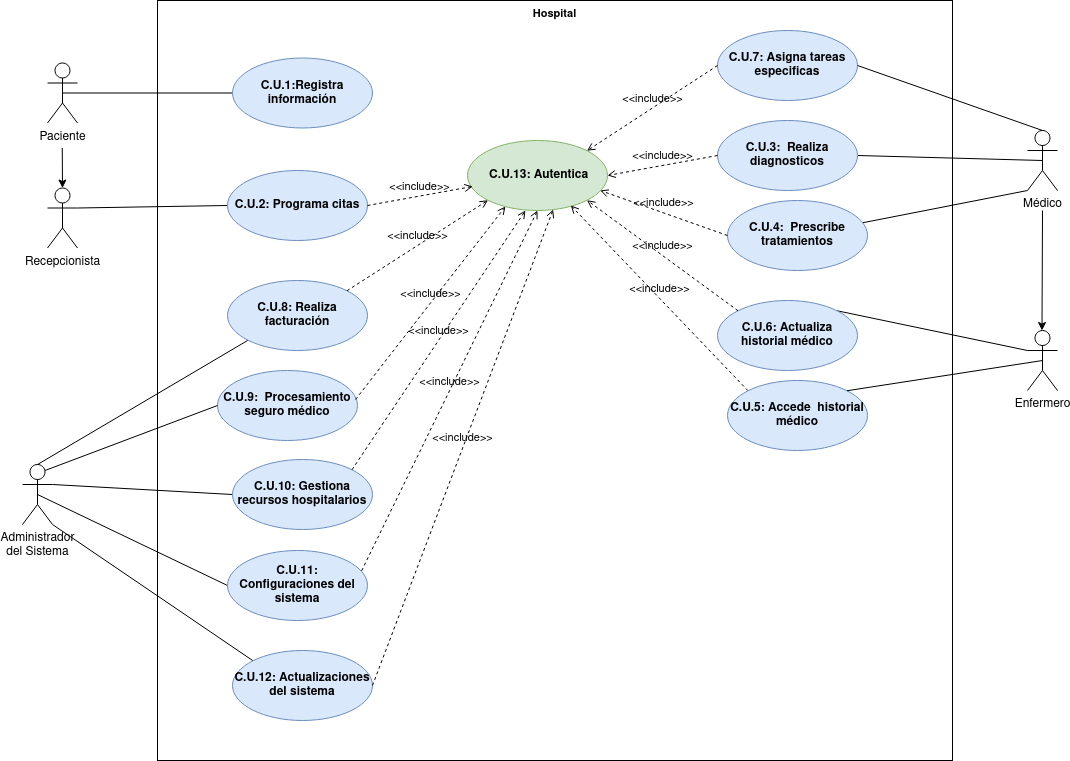

The diagram above was exported from draw.io. Its source (the exported page's mxGraphModel, read from the mxfile embedded in the PNG):
<mxGraphModel dx="1674" dy="-374" grid="1" gridSize="10" guides="1" tooltips="1" connect="1" arrows="1" fold="1" page="1" pageScale="1" pageWidth="827" pageHeight="1169" math="0" shadow="0">
  <root>
    <mxCell id="0" />
    <mxCell id="1" parent="0" />
    <mxCell id="5wPmTJaQ1lfo5TBwVfuS-1" value="Hospital" style="shape=rect;html=1;verticalAlign=top;fontStyle=1;whiteSpace=wrap;align=center;fontFamily=Helvetica;fontSize=11;fillColor=none;" parent="1" vertex="1">
      <mxGeometry x="175" y="1260" width="795" height="760" as="geometry" />
    </mxCell>
    <mxCell id="5wPmTJaQ1lfo5TBwVfuS-2" style="rounded=0;orthogonalLoop=1;jettySize=auto;html=1;exitX=0.5;exitY=0.5;exitDx=0;exitDy=0;exitPerimeter=0;endArrow=none;endFill=0;entryX=0;entryY=0.5;entryDx=0;entryDy=0;" parent="1" source="5wPmTJaQ1lfo5TBwVfuS-3" target="5wPmTJaQ1lfo5TBwVfuS-16" edge="1">
      <mxGeometry relative="1" as="geometry" />
    </mxCell>
    <mxCell id="5wPmTJaQ1lfo5TBwVfuS-3" value="Paciente" style="shape=umlActor;html=1;verticalLabelPosition=bottom;verticalAlign=top;align=center;" parent="1" vertex="1">
      <mxGeometry x="65" y="1322.5" width="30" height="60" as="geometry" />
    </mxCell>
    <mxCell id="5wPmTJaQ1lfo5TBwVfuS-4" style="edgeStyle=none;shape=connector;rounded=0;orthogonalLoop=1;jettySize=auto;html=1;exitX=0.5;exitY=0.5;exitDx=0;exitDy=0;exitPerimeter=0;entryX=1;entryY=0.5;entryDx=0;entryDy=0;labelBackgroundColor=default;strokeColor=default;align=center;verticalAlign=middle;fontFamily=Helvetica;fontSize=11;fontColor=default;endArrow=none;endFill=0;" parent="1" source="5wPmTJaQ1lfo5TBwVfuS-6" target="5wPmTJaQ1lfo5TBwVfuS-20" edge="1">
      <mxGeometry relative="1" as="geometry" />
    </mxCell>
    <mxCell id="5wPmTJaQ1lfo5TBwVfuS-5" style="edgeStyle=none;shape=connector;rounded=0;orthogonalLoop=1;jettySize=auto;html=1;exitX=0;exitY=1;exitDx=0;exitDy=0;exitPerimeter=0;labelBackgroundColor=default;strokeColor=default;align=center;verticalAlign=middle;fontFamily=Helvetica;fontSize=11;fontColor=default;endArrow=none;endFill=0;" parent="1" source="5wPmTJaQ1lfo5TBwVfuS-6" target="5wPmTJaQ1lfo5TBwVfuS-21" edge="1">
      <mxGeometry relative="1" as="geometry" />
    </mxCell>
    <mxCell id="5wPmTJaQ1lfo5TBwVfuS-6" value="Médico" style="shape=umlActor;html=1;verticalLabelPosition=bottom;verticalAlign=top;align=center;" parent="1" vertex="1">
      <mxGeometry x="1045" y="1390" width="30" height="60" as="geometry" />
    </mxCell>
    <mxCell id="5wPmTJaQ1lfo5TBwVfuS-7" style="edgeStyle=none;shape=connector;rounded=0;orthogonalLoop=1;jettySize=auto;html=1;exitX=0;exitY=0.3333333333333333;exitDx=0;exitDy=0;exitPerimeter=0;entryX=1;entryY=0;entryDx=0;entryDy=0;labelBackgroundColor=default;strokeColor=default;align=center;verticalAlign=middle;fontFamily=Helvetica;fontSize=11;fontColor=default;endArrow=none;endFill=0;" parent="1" source="5wPmTJaQ1lfo5TBwVfuS-8" target="5wPmTJaQ1lfo5TBwVfuS-24" edge="1">
      <mxGeometry relative="1" as="geometry" />
    </mxCell>
    <mxCell id="5wPmTJaQ1lfo5TBwVfuS-8" value="Enfermero" style="shape=umlActor;html=1;verticalLabelPosition=bottom;verticalAlign=top;align=center;" parent="1" vertex="1">
      <mxGeometry x="1045" y="1590" width="30" height="60" as="geometry" />
    </mxCell>
    <mxCell id="5wPmTJaQ1lfo5TBwVfuS-9" style="edgeStyle=none;shape=connector;rounded=0;orthogonalLoop=1;jettySize=auto;html=1;exitX=1;exitY=0.3333333333333333;exitDx=0;exitDy=0;exitPerimeter=0;entryX=0;entryY=0.5;entryDx=0;entryDy=0;labelBackgroundColor=default;strokeColor=default;align=center;verticalAlign=middle;fontFamily=Helvetica;fontSize=11;fontColor=default;endArrow=none;endFill=0;" parent="1" source="5wPmTJaQ1lfo5TBwVfuS-12" target="5wPmTJaQ1lfo5TBwVfuS-31" edge="1">
      <mxGeometry relative="1" as="geometry" />
    </mxCell>
    <mxCell id="5wPmTJaQ1lfo5TBwVfuS-10" style="edgeStyle=none;shape=connector;rounded=0;orthogonalLoop=1;jettySize=auto;html=1;exitX=0.5;exitY=0.5;exitDx=0;exitDy=0;exitPerimeter=0;entryX=0;entryY=0.5;entryDx=0;entryDy=0;labelBackgroundColor=default;strokeColor=default;align=center;verticalAlign=middle;fontFamily=Helvetica;fontSize=11;fontColor=default;endArrow=none;endFill=0;" parent="1" source="5wPmTJaQ1lfo5TBwVfuS-12" target="5wPmTJaQ1lfo5TBwVfuS-30" edge="1">
      <mxGeometry relative="1" as="geometry" />
    </mxCell>
    <mxCell id="5wPmTJaQ1lfo5TBwVfuS-11" style="edgeStyle=none;shape=connector;rounded=0;orthogonalLoop=1;jettySize=auto;html=1;exitX=1;exitY=1;exitDx=0;exitDy=0;exitPerimeter=0;entryX=0;entryY=0;entryDx=0;entryDy=0;labelBackgroundColor=default;strokeColor=default;align=center;verticalAlign=middle;fontFamily=Helvetica;fontSize=11;fontColor=default;endArrow=none;endFill=0;" parent="1" source="5wPmTJaQ1lfo5TBwVfuS-12" target="5wPmTJaQ1lfo5TBwVfuS-40" edge="1">
      <mxGeometry relative="1" as="geometry" />
    </mxCell>
    <mxCell id="5wPmTJaQ1lfo5TBwVfuS-12" value="&lt;div&gt;Administrador &lt;br&gt;&lt;/div&gt;&lt;div&gt;del Sistema&lt;/div&gt;" style="shape=umlActor;html=1;verticalLabelPosition=bottom;verticalAlign=top;align=center;" parent="1" vertex="1">
      <mxGeometry x="40" y="1724" width="30" height="60" as="geometry" />
    </mxCell>
    <mxCell id="5wPmTJaQ1lfo5TBwVfuS-13" style="edgeStyle=none;shape=connector;rounded=0;orthogonalLoop=1;jettySize=auto;html=1;exitX=1;exitY=0.3333333333333333;exitDx=0;exitDy=0;exitPerimeter=0;entryX=0;entryY=0.5;entryDx=0;entryDy=0;labelBackgroundColor=default;strokeColor=default;align=center;verticalAlign=middle;fontFamily=Helvetica;fontSize=11;fontColor=default;endArrow=none;endFill=0;" parent="1" source="5wPmTJaQ1lfo5TBwVfuS-15" target="5wPmTJaQ1lfo5TBwVfuS-18" edge="1">
      <mxGeometry relative="1" as="geometry" />
    </mxCell>
    <mxCell id="5wPmTJaQ1lfo5TBwVfuS-14" style="edgeStyle=none;shape=connector;rounded=0;orthogonalLoop=1;jettySize=auto;html=1;exitX=0.5;exitY=0;exitDx=0;exitDy=0;exitPerimeter=0;labelBackgroundColor=default;strokeColor=default;align=center;verticalAlign=middle;fontFamily=Helvetica;fontSize=11;fontColor=default;endArrow=none;endFill=0;entryX=0;entryY=1;entryDx=0;entryDy=0;" parent="1" source="5wPmTJaQ1lfo5TBwVfuS-12" target="5wPmTJaQ1lfo5TBwVfuS-33" edge="1">
      <mxGeometry relative="1" as="geometry">
        <mxPoint x="75" y="1640" as="sourcePoint" />
        <mxPoint x="235" y="1585" as="targetPoint" />
      </mxGeometry>
    </mxCell>
    <mxCell id="5wPmTJaQ1lfo5TBwVfuS-15" value="Recepcionista" style="shape=umlActor;html=1;verticalLabelPosition=bottom;verticalAlign=top;align=center;" parent="1" vertex="1">
      <mxGeometry x="65" y="1447.5" width="30" height="60" as="geometry" />
    </mxCell>
    <mxCell id="5wPmTJaQ1lfo5TBwVfuS-16" value="&lt;b&gt;C.U.1:Registra información&lt;br&gt;&lt;/b&gt;" style="ellipse;whiteSpace=wrap;html=1;fillColor=#dae8fc;strokeColor=#6c8ebf;" parent="1" vertex="1">
      <mxGeometry x="250" y="1317.5" width="140" height="70" as="geometry" />
    </mxCell>
    <mxCell id="5wPmTJaQ1lfo5TBwVfuS-17" value="&lt;b&gt;&amp;nbsp;C.U.13: Autentica&lt;/b&gt;" style="ellipse;whiteSpace=wrap;html=1;fillColor=#d5e8d4;strokeColor=#82b366;" parent="1" vertex="1">
      <mxGeometry x="485" y="1400" width="140" height="70" as="geometry" />
    </mxCell>
    <mxCell id="5wPmTJaQ1lfo5TBwVfuS-18" value="&lt;b&gt;C.U.2: Programa citas&lt;/b&gt;" style="ellipse;whiteSpace=wrap;html=1;fillColor=#dae8fc;strokeColor=#6c8ebf;" parent="1" vertex="1">
      <mxGeometry x="245" y="1430" width="140" height="70" as="geometry" />
    </mxCell>
    <mxCell id="5wPmTJaQ1lfo5TBwVfuS-19" value="&amp;lt;&amp;lt;include&amp;gt;&amp;gt;" style="edgeStyle=none;html=1;endArrow=open;verticalAlign=bottom;dashed=1;labelBackgroundColor=none;rounded=0;entryX=0.037;entryY=0.657;entryDx=0;entryDy=0;exitX=1;exitY=0.5;exitDx=0;exitDy=0;entryPerimeter=0;" parent="1" source="5wPmTJaQ1lfo5TBwVfuS-18" target="5wPmTJaQ1lfo5TBwVfuS-17" edge="1">
      <mxGeometry width="160" relative="1" as="geometry">
        <mxPoint x="395" y="1430" as="sourcePoint" />
        <mxPoint x="485" y="1430" as="targetPoint" />
      </mxGeometry>
    </mxCell>
    <mxCell id="5wPmTJaQ1lfo5TBwVfuS-20" value="&lt;b&gt;C.U.3:&amp;nbsp; Realiza diagnosticos&lt;/b&gt;" style="ellipse;whiteSpace=wrap;html=1;fillColor=#dae8fc;strokeColor=#6c8ebf;" parent="1" vertex="1">
      <mxGeometry x="735" y="1380" width="140" height="70" as="geometry" />
    </mxCell>
    <mxCell id="5wPmTJaQ1lfo5TBwVfuS-21" value="&lt;b&gt;C.U.4:&amp;nbsp; Prescribe tratamientos&lt;/b&gt;" style="ellipse;whiteSpace=wrap;html=1;fillColor=#dae8fc;strokeColor=#6c8ebf;" parent="1" vertex="1">
      <mxGeometry x="745" y="1460" width="140" height="70" as="geometry" />
    </mxCell>
    <mxCell id="5wPmTJaQ1lfo5TBwVfuS-22" value="&amp;lt;&amp;lt;include&amp;gt;&amp;gt;" style="edgeStyle=none;html=1;endArrow=open;verticalAlign=bottom;dashed=1;labelBackgroundColor=none;rounded=0;entryX=1;entryY=0.5;entryDx=0;entryDy=0;exitX=0;exitY=0.5;exitDx=0;exitDy=0;" parent="1" source="5wPmTJaQ1lfo5TBwVfuS-20" target="5wPmTJaQ1lfo5TBwVfuS-17" edge="1">
      <mxGeometry width="160" relative="1" as="geometry">
        <mxPoint x="405" y="1535" as="sourcePoint" />
        <mxPoint x="506" y="1450" as="targetPoint" />
      </mxGeometry>
    </mxCell>
    <mxCell id="5wPmTJaQ1lfo5TBwVfuS-23" value="&amp;lt;&amp;lt;include&amp;gt;&amp;gt;" style="edgeStyle=none;html=1;endArrow=open;verticalAlign=bottom;dashed=1;labelBackgroundColor=none;rounded=0;entryX=0.948;entryY=0.714;entryDx=0;entryDy=0;exitX=0;exitY=0.5;exitDx=0;exitDy=0;entryPerimeter=0;" parent="1" source="5wPmTJaQ1lfo5TBwVfuS-21" target="5wPmTJaQ1lfo5TBwVfuS-17" edge="1">
      <mxGeometry width="160" relative="1" as="geometry">
        <mxPoint x="735" y="1425" as="sourcePoint" />
        <mxPoint x="625" y="1425" as="targetPoint" />
      </mxGeometry>
    </mxCell>
    <mxCell id="5wPmTJaQ1lfo5TBwVfuS-24" value="&lt;b&gt;C.U.6: Actualiza historial médico&lt;br&gt;&lt;/b&gt;" style="ellipse;whiteSpace=wrap;html=1;fillColor=#dae8fc;strokeColor=#6c8ebf;" parent="1" vertex="1">
      <mxGeometry x="735" y="1560" width="140" height="70" as="geometry" />
    </mxCell>
    <mxCell id="5wPmTJaQ1lfo5TBwVfuS-25" value="" style="edgeStyle=none;html=1;endArrow=classic;verticalAlign=bottom;rounded=0;labelBackgroundColor=default;strokeColor=default;align=center;fontFamily=Helvetica;fontSize=11;fontColor=default;shape=connector;entryX=0.5;entryY=0;entryDx=0;entryDy=0;entryPerimeter=0;endFill=1;" parent="1" target="5wPmTJaQ1lfo5TBwVfuS-15" edge="1">
      <mxGeometry width="160" relative="1" as="geometry">
        <mxPoint x="79.75" y="1407.5" as="sourcePoint" />
        <mxPoint x="79.75" y="1477.5" as="targetPoint" />
        <Array as="points" />
      </mxGeometry>
    </mxCell>
    <mxCell id="5wPmTJaQ1lfo5TBwVfuS-26" value="&amp;lt;&amp;lt;include&amp;gt;&amp;gt;" style="edgeStyle=none;html=1;endArrow=open;verticalAlign=bottom;dashed=1;labelBackgroundColor=none;rounded=0;strokeColor=default;align=center;fontFamily=Helvetica;fontSize=11;fontColor=default;shape=connector;exitX=0;exitY=0;exitDx=0;exitDy=0;entryX=1;entryY=1;entryDx=0;entryDy=0;" parent="1" source="5wPmTJaQ1lfo5TBwVfuS-24" target="5wPmTJaQ1lfo5TBwVfuS-17" edge="1">
      <mxGeometry width="160" relative="1" as="geometry">
        <mxPoint x="485" y="1380" as="sourcePoint" />
        <mxPoint x="695" y="1550" as="targetPoint" />
      </mxGeometry>
    </mxCell>
    <mxCell id="5wPmTJaQ1lfo5TBwVfuS-27" value="&lt;b&gt;C.U.7: Asigna tareas especificas&lt;/b&gt;" style="ellipse;whiteSpace=wrap;html=1;fillColor=#dae8fc;strokeColor=#6c8ebf;" parent="1" vertex="1">
      <mxGeometry x="735" y="1290" width="140" height="70" as="geometry" />
    </mxCell>
    <mxCell id="5wPmTJaQ1lfo5TBwVfuS-28" style="edgeStyle=none;shape=connector;rounded=0;orthogonalLoop=1;jettySize=auto;html=1;exitX=1;exitY=0.5;exitDx=0;exitDy=0;entryX=0.5;entryY=0;entryDx=0;entryDy=0;entryPerimeter=0;labelBackgroundColor=default;strokeColor=default;align=center;verticalAlign=middle;fontFamily=Helvetica;fontSize=11;fontColor=default;endArrow=none;endFill=0;" parent="1" source="5wPmTJaQ1lfo5TBwVfuS-27" target="5wPmTJaQ1lfo5TBwVfuS-6" edge="1">
      <mxGeometry relative="1" as="geometry" />
    </mxCell>
    <mxCell id="5wPmTJaQ1lfo5TBwVfuS-29" value="&amp;lt;&amp;lt;include&amp;gt;&amp;gt;" style="edgeStyle=none;html=1;endArrow=open;verticalAlign=bottom;dashed=1;labelBackgroundColor=none;rounded=0;entryX=1;entryY=0;entryDx=0;entryDy=0;exitX=0;exitY=0.5;exitDx=0;exitDy=0;" parent="1" source="5wPmTJaQ1lfo5TBwVfuS-27" target="5wPmTJaQ1lfo5TBwVfuS-17" edge="1">
      <mxGeometry width="160" relative="1" as="geometry">
        <mxPoint x="745" y="1475" as="sourcePoint" />
        <mxPoint x="625" y="1425" as="targetPoint" />
      </mxGeometry>
    </mxCell>
    <mxCell id="5wPmTJaQ1lfo5TBwVfuS-30" value="&lt;b&gt;C.U.11: Configuraciones del sistema&lt;/b&gt;" style="ellipse;whiteSpace=wrap;html=1;fillColor=#dae8fc;strokeColor=#6c8ebf;" parent="1" vertex="1">
      <mxGeometry x="245" y="1810" width="140" height="70" as="geometry" />
    </mxCell>
    <mxCell id="5wPmTJaQ1lfo5TBwVfuS-31" value="&lt;b&gt;C.U.10: Gestiona recursos hospitalarios&lt;br&gt;&lt;/b&gt;" style="ellipse;whiteSpace=wrap;html=1;fillColor=#dae8fc;strokeColor=#6c8ebf;" parent="1" vertex="1">
      <mxGeometry x="250" y="1719" width="140" height="70" as="geometry" />
    </mxCell>
    <mxCell id="5wPmTJaQ1lfo5TBwVfuS-32" value="&amp;lt;&amp;lt;include&amp;gt;&amp;gt;" style="edgeStyle=none;html=1;endArrow=open;verticalAlign=bottom;dashed=1;labelBackgroundColor=none;rounded=0;exitX=0;exitY=0;exitDx=0;exitDy=0;entryX=0.738;entryY=0.929;entryDx=0;entryDy=0;entryPerimeter=0;" parent="1" source="5wPmTJaQ1lfo5TBwVfuS-38" target="5wPmTJaQ1lfo5TBwVfuS-17" edge="1">
      <mxGeometry width="160" relative="1" as="geometry">
        <mxPoint x="745" y="1615" as="sourcePoint" />
        <mxPoint x="565" y="1460" as="targetPoint" />
      </mxGeometry>
    </mxCell>
    <mxCell id="5wPmTJaQ1lfo5TBwVfuS-33" value="&lt;b&gt;C.U.8: Realiza facturación&lt;br&gt;&lt;/b&gt;" style="ellipse;whiteSpace=wrap;html=1;fillColor=#dae8fc;strokeColor=#6c8ebf;" parent="1" vertex="1">
      <mxGeometry x="245" y="1540" width="140" height="70" as="geometry" />
    </mxCell>
    <mxCell id="5wPmTJaQ1lfo5TBwVfuS-34" value="&lt;b&gt;C.U.9:&amp;nbsp;&lt;/b&gt;&lt;b&gt; Procesamiento seguro médico &lt;/b&gt;&lt;b&gt; &lt;/b&gt;" style="ellipse;whiteSpace=wrap;html=1;fillColor=#dae8fc;strokeColor=#6c8ebf;" parent="1" vertex="1">
      <mxGeometry x="235" y="1630" width="140" height="70" as="geometry" />
    </mxCell>
    <mxCell id="5wPmTJaQ1lfo5TBwVfuS-35" style="edgeStyle=none;shape=connector;rounded=0;orthogonalLoop=1;jettySize=auto;html=1;exitX=0;exitY=0.5;exitDx=0;exitDy=0;entryX=0.75;entryY=0.1;entryDx=0;entryDy=0;entryPerimeter=0;labelBackgroundColor=default;strokeColor=default;align=center;verticalAlign=middle;fontFamily=Helvetica;fontSize=11;fontColor=default;endArrow=none;endFill=0;" parent="1" source="5wPmTJaQ1lfo5TBwVfuS-34" target="5wPmTJaQ1lfo5TBwVfuS-12" edge="1">
      <mxGeometry relative="1" as="geometry" />
    </mxCell>
    <mxCell id="5wPmTJaQ1lfo5TBwVfuS-36" value="&amp;lt;&amp;lt;include&amp;gt;&amp;gt;" style="edgeStyle=none;html=1;endArrow=open;verticalAlign=bottom;dashed=1;labelBackgroundColor=none;rounded=0;entryX=0;entryY=1;entryDx=0;entryDy=0;exitX=1;exitY=0;exitDx=0;exitDy=0;" parent="1" source="5wPmTJaQ1lfo5TBwVfuS-33" target="5wPmTJaQ1lfo5TBwVfuS-17" edge="1">
      <mxGeometry width="160" relative="1" as="geometry">
        <mxPoint x="405" y="1535" as="sourcePoint" />
        <mxPoint x="506" y="1450" as="targetPoint" />
      </mxGeometry>
    </mxCell>
    <mxCell id="5wPmTJaQ1lfo5TBwVfuS-37" value="&amp;lt;&amp;lt;include&amp;gt;&amp;gt;" style="edgeStyle=none;html=1;endArrow=open;verticalAlign=bottom;dashed=1;labelBackgroundColor=none;rounded=0;entryX=0.271;entryY=0.943;entryDx=0;entryDy=0;exitX=0.986;exitY=0.414;exitDx=0;exitDy=0;exitPerimeter=0;entryPerimeter=0;" parent="1" source="5wPmTJaQ1lfo5TBwVfuS-34" target="5wPmTJaQ1lfo5TBwVfuS-17" edge="1">
      <mxGeometry width="160" relative="1" as="geometry">
        <mxPoint x="405" y="1625" as="sourcePoint" />
        <mxPoint x="506" y="1450" as="targetPoint" />
      </mxGeometry>
    </mxCell>
    <mxCell id="5wPmTJaQ1lfo5TBwVfuS-38" value="&lt;b&gt;C.U.5: Accede&amp;nbsp; historial médico&lt;br&gt;&lt;/b&gt;" style="ellipse;whiteSpace=wrap;html=1;fillColor=#dae8fc;strokeColor=#6c8ebf;" parent="1" vertex="1">
      <mxGeometry x="745" y="1640" width="140" height="70" as="geometry" />
    </mxCell>
    <mxCell id="5wPmTJaQ1lfo5TBwVfuS-39" style="edgeStyle=none;shape=connector;rounded=0;orthogonalLoop=1;jettySize=auto;html=1;exitX=1;exitY=0;exitDx=0;exitDy=0;entryX=0.5;entryY=0.5;entryDx=0;entryDy=0;entryPerimeter=0;labelBackgroundColor=default;strokeColor=default;align=center;verticalAlign=middle;fontFamily=Helvetica;fontSize=11;fontColor=default;endArrow=none;endFill=0;" parent="1" source="5wPmTJaQ1lfo5TBwVfuS-38" target="5wPmTJaQ1lfo5TBwVfuS-8" edge="1">
      <mxGeometry relative="1" as="geometry" />
    </mxCell>
    <mxCell id="5wPmTJaQ1lfo5TBwVfuS-40" value="&lt;b&gt;C.U.12: Actualizaciones del sistema&lt;/b&gt;" style="ellipse;whiteSpace=wrap;html=1;fillColor=#dae8fc;strokeColor=#6c8ebf;" parent="1" vertex="1">
      <mxGeometry x="250" y="1910" width="140" height="70" as="geometry" />
    </mxCell>
    <mxCell id="5wPmTJaQ1lfo5TBwVfuS-41" value="&amp;lt;&amp;lt;include&amp;gt;&amp;gt;" style="edgeStyle=none;html=1;endArrow=open;verticalAlign=bottom;dashed=1;labelBackgroundColor=none;rounded=0;strokeColor=default;align=center;fontFamily=Helvetica;fontSize=11;fontColor=default;shape=connector;entryX=0.414;entryY=1;entryDx=0;entryDy=0;entryPerimeter=0;exitX=1;exitY=0;exitDx=0;exitDy=0;" parent="1" source="5wPmTJaQ1lfo5TBwVfuS-31" target="5wPmTJaQ1lfo5TBwVfuS-17" edge="1">
      <mxGeometry width="160" relative="1" as="geometry">
        <mxPoint x="305" y="1690" as="sourcePoint" />
        <mxPoint x="465" y="1690" as="targetPoint" />
      </mxGeometry>
    </mxCell>
    <mxCell id="5wPmTJaQ1lfo5TBwVfuS-42" value="&amp;lt;&amp;lt;include&amp;gt;&amp;gt;" style="edgeStyle=none;html=1;endArrow=open;verticalAlign=bottom;dashed=1;labelBackgroundColor=none;rounded=0;strokeColor=default;align=center;fontFamily=Helvetica;fontSize=11;fontColor=default;shape=connector;entryX=0.5;entryY=1;entryDx=0;entryDy=0;exitX=0.958;exitY=0.29;exitDx=0;exitDy=0;exitPerimeter=0;" parent="1" source="5wPmTJaQ1lfo5TBwVfuS-30" target="5wPmTJaQ1lfo5TBwVfuS-17" edge="1">
      <mxGeometry width="160" relative="1" as="geometry">
        <mxPoint x="375" y="1680" as="sourcePoint" />
        <mxPoint x="535" y="1680" as="targetPoint" />
      </mxGeometry>
    </mxCell>
    <mxCell id="5wPmTJaQ1lfo5TBwVfuS-43" value="&amp;lt;&amp;lt;include&amp;gt;&amp;gt;" style="edgeStyle=none;html=1;endArrow=open;verticalAlign=bottom;dashed=1;labelBackgroundColor=none;rounded=0;strokeColor=default;align=center;fontFamily=Helvetica;fontSize=11;fontColor=default;shape=connector;exitX=1;exitY=0.5;exitDx=0;exitDy=0;entryX=0.612;entryY=0.986;entryDx=0;entryDy=0;entryPerimeter=0;" parent="1" source="5wPmTJaQ1lfo5TBwVfuS-40" target="5wPmTJaQ1lfo5TBwVfuS-17" edge="1">
      <mxGeometry width="160" relative="1" as="geometry">
        <mxPoint x="375" y="1780" as="sourcePoint" />
        <mxPoint x="555" y="1699.1666666666665" as="targetPoint" />
      </mxGeometry>
    </mxCell>
    <mxCell id="5wPmTJaQ1lfo5TBwVfuS-44" value="" style="edgeStyle=none;html=1;endArrow=classic;verticalAlign=bottom;rounded=0;labelBackgroundColor=default;strokeColor=default;align=center;fontFamily=Helvetica;fontSize=11;fontColor=default;shape=connector;entryX=0.5;entryY=0;entryDx=0;entryDy=0;entryPerimeter=0;endFill=1;" parent="1" edge="1">
      <mxGeometry width="160" relative="1" as="geometry">
        <mxPoint x="1060" y="1470" as="sourcePoint" />
        <mxPoint x="1059.5" y="1590" as="targetPoint" />
      </mxGeometry>
    </mxCell>
  </root>
</mxGraphModel>